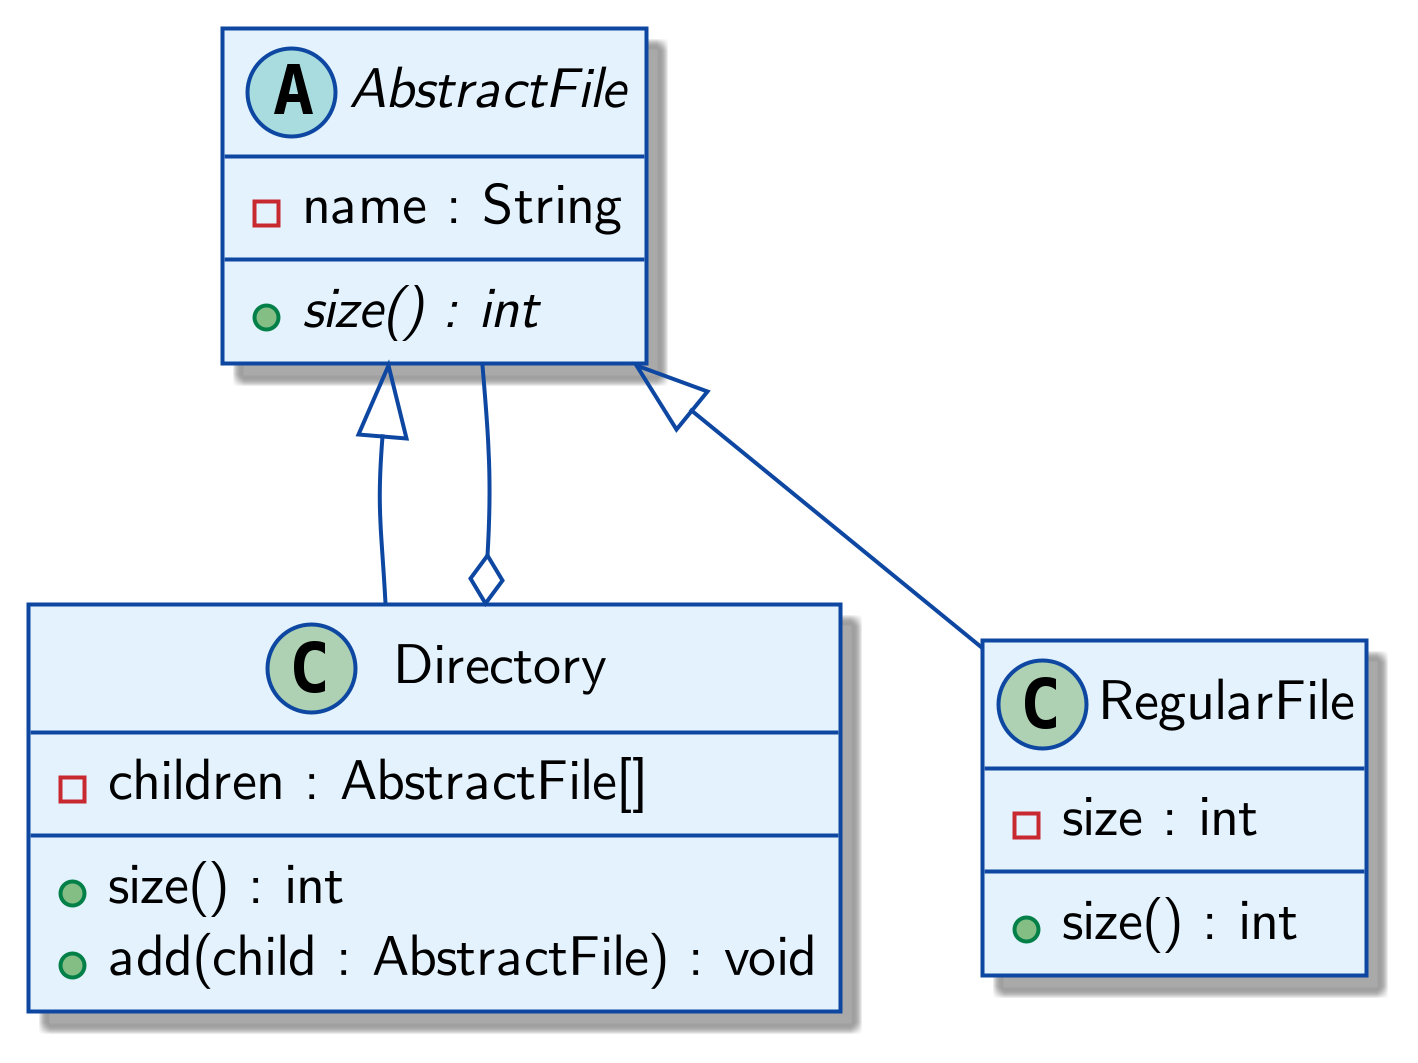

The diagram above was rendered by PlantUML. Its source (embedded in the PNG):
@startuml files
scale 4
abstract AbstractFile{
    - name : String
    + {abstract} size() : int
}

class Directory{
    - children : AbstractFile[]
    + size() : int
    + add(child : AbstractFile) : void
}

class RegularFile{
    - size : int
    + size() : int
}

AbstractFile <|-- Directory
AbstractFile <|-- RegularFile
AbstractFile --o Directory
@enduml